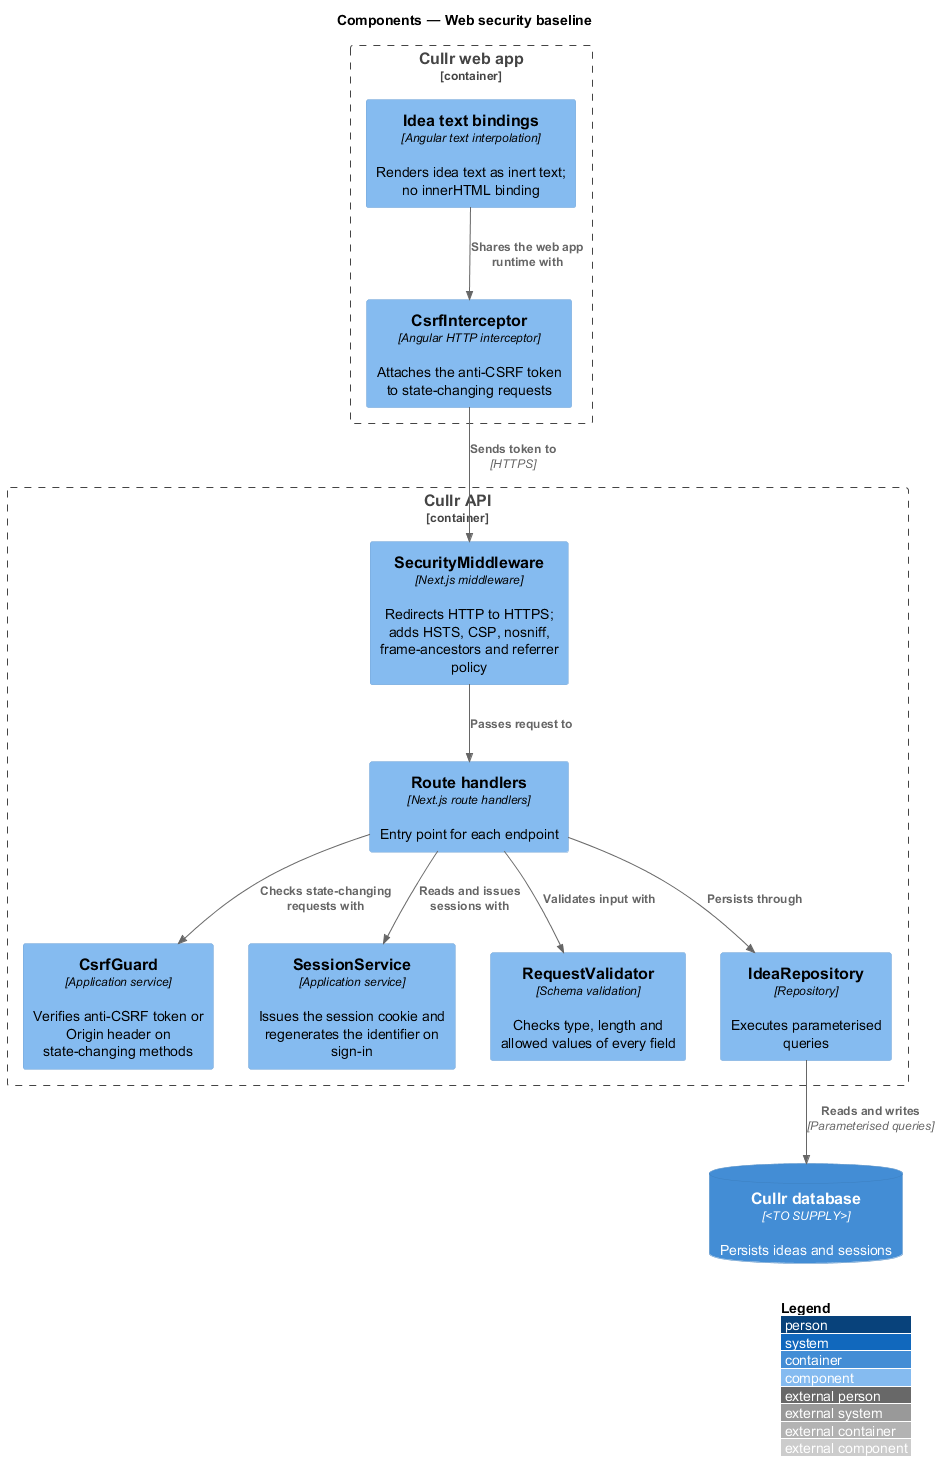

The diagram above was rendered by PlantUML. Its source (embedded in the PNG):
@startuml
!include <C4/C4_Component>
LAYOUT_WITH_LEGEND()
title Components — Web security baseline

Container_Boundary(spa, "Cullr web app") {
  Component(csrfClient, "CsrfInterceptor", "Angular HTTP interceptor", "Attaches the anti-CSRF token to state-changing requests")
  Component(render, "Idea text bindings", "Angular text interpolation", "Renders idea text as inert text; no innerHTML binding")
}
Container_Boundary(api, "Cullr API") {
  Component(mw, "SecurityMiddleware", "Next.js middleware", "Redirects HTTP to HTTPS; adds HSTS, CSP, nosniff, frame-ancestors and referrer policy")
  Component(handler, "Route handlers", "Next.js route handlers", "Entry point for each endpoint")
  Component(csrf, "CsrfGuard", "Application service", "Verifies anti-CSRF token or Origin header on state-changing methods")
  Component(session, "SessionService", "Application service", "Issues the session cookie and regenerates the identifier on sign-in")
  Component(validator, "RequestValidator", "Schema validation", "Checks type, length and allowed values of every field")
  Component(repo, "IdeaRepository", "Repository", "Executes parameterised queries")
}
ContainerDb(db, "Cullr database", "<TO SUPPLY>", "Persists ideas and sessions")

Rel(csrfClient, mw, "Sends token to", "HTTPS")
Rel(mw, handler, "Passes request to")
Rel(handler, csrf, "Checks state-changing requests with")
Rel(handler, session, "Reads and issues sessions with")
Rel(handler, validator, "Validates input with")
Rel(handler, repo, "Persists through")
Rel(repo, db, "Reads and writes", "Parameterised queries")
Rel(render, csrfClient, "Shares the web app runtime with")
@enduml